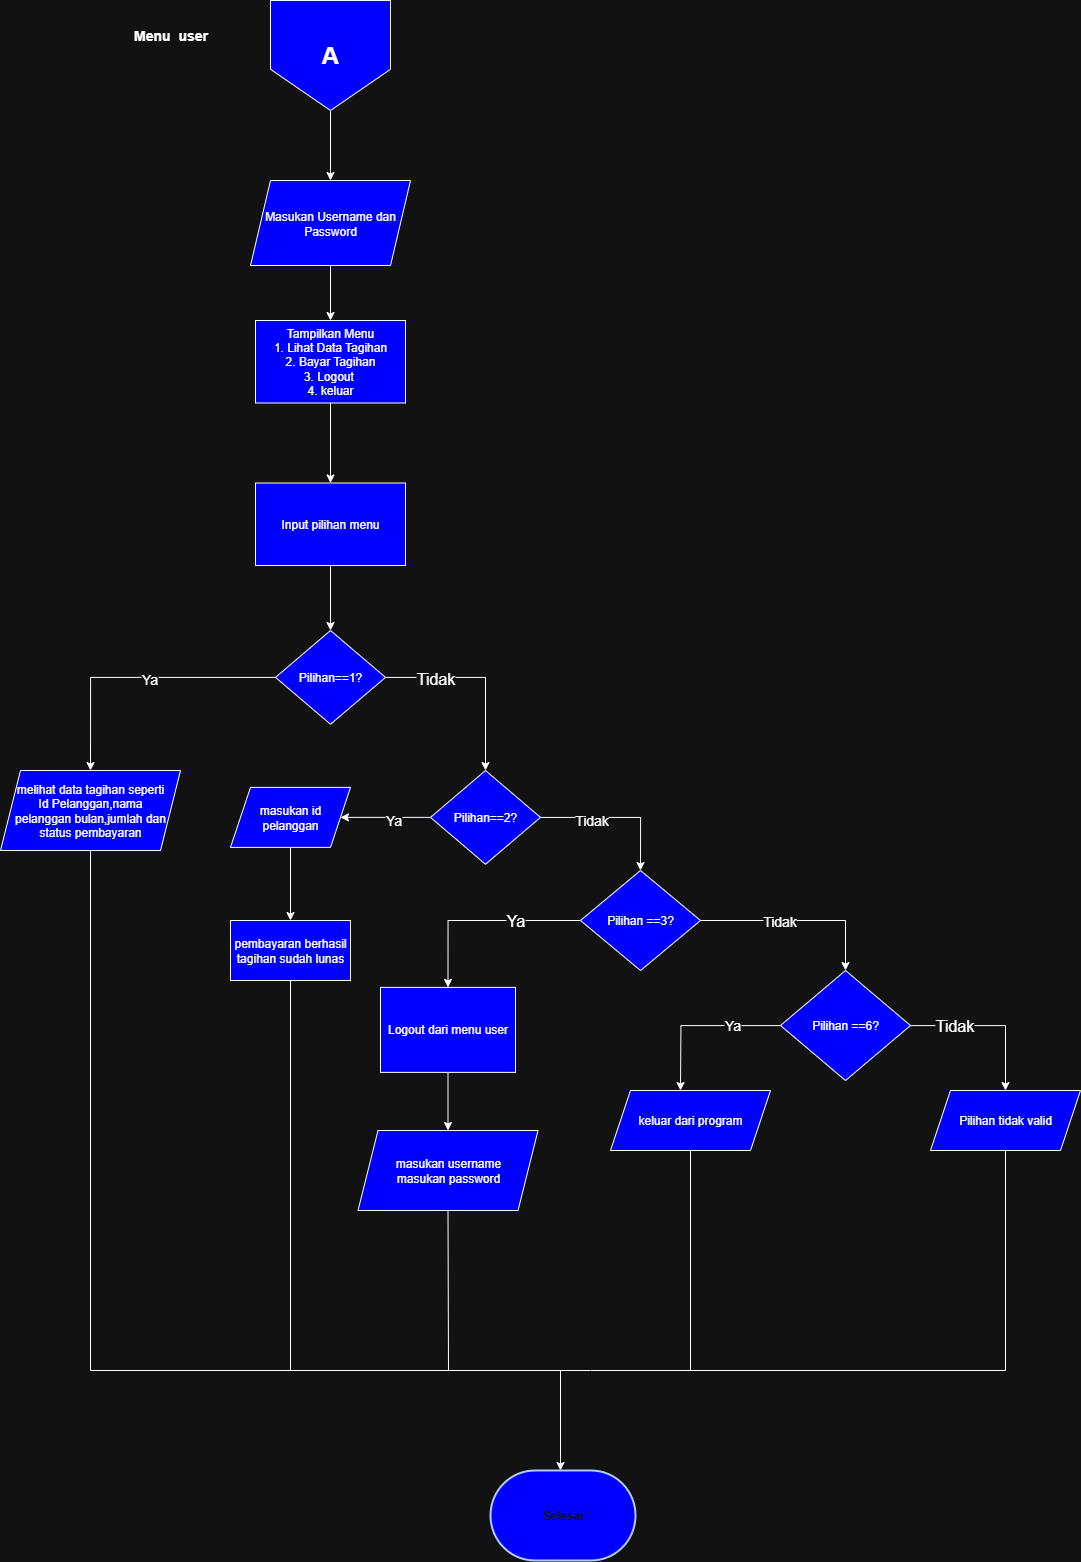

The diagram above was exported from draw.io. Its source (the exported page's mxGraphModel, read from the mxfile embedded in the PNG):
<mxGraphModel dx="2249" dy="836" grid="1" gridSize="10" guides="1" tooltips="1" connect="1" arrows="1" fold="1" page="1" pageScale="1" pageWidth="850" pageHeight="1100" math="0" shadow="0">
  <root>
    <mxCell id="0" />
    <mxCell id="1" parent="0" />
    <mxCell id="K_gcMIDx8Cv9YCkZTuUG-1" value="" style="edgeStyle=orthogonalEdgeStyle;rounded=0;orthogonalLoop=1;jettySize=auto;html=1;" edge="1" parent="1" source="K_gcMIDx8Cv9YCkZTuUG-2" target="K_gcMIDx8Cv9YCkZTuUG-4">
      <mxGeometry relative="1" as="geometry" />
    </mxCell>
    <mxCell id="K_gcMIDx8Cv9YCkZTuUG-2" value="&lt;font style=&quot;font-size: 24px;&quot;&gt;&lt;b style=&quot;&quot;&gt;A&lt;/b&gt;&lt;/font&gt;" style="shape=offPageConnector;whiteSpace=wrap;html=1;fillColor=light-dark(#0050EF,#0000FF);" vertex="1" parent="1">
      <mxGeometry x="580" y="270" width="120" height="110" as="geometry" />
    </mxCell>
    <mxCell id="K_gcMIDx8Cv9YCkZTuUG-3" value="" style="edgeStyle=orthogonalEdgeStyle;rounded=0;orthogonalLoop=1;jettySize=auto;html=1;" edge="1" parent="1" source="K_gcMIDx8Cv9YCkZTuUG-4" target="K_gcMIDx8Cv9YCkZTuUG-6">
      <mxGeometry relative="1" as="geometry" />
    </mxCell>
    <mxCell id="K_gcMIDx8Cv9YCkZTuUG-4" value="Masukan Username dan Password" style="shape=parallelogram;perimeter=parallelogramPerimeter;whiteSpace=wrap;html=1;fixedSize=1;fillColor=light-dark(#0050EF,#0000FF);" vertex="1" parent="1">
      <mxGeometry x="560" y="450" width="160" height="85" as="geometry" />
    </mxCell>
    <mxCell id="K_gcMIDx8Cv9YCkZTuUG-5" value="" style="edgeStyle=orthogonalEdgeStyle;rounded=0;orthogonalLoop=1;jettySize=auto;html=1;" edge="1" parent="1" source="K_gcMIDx8Cv9YCkZTuUG-6" target="K_gcMIDx8Cv9YCkZTuUG-8">
      <mxGeometry relative="1" as="geometry" />
    </mxCell>
    <mxCell id="K_gcMIDx8Cv9YCkZTuUG-6" value="Tampilkan Menu&lt;div&gt;1. Lihat Data Tagihan&lt;/div&gt;&lt;div&gt;2. Bayar Tagihan&lt;/div&gt;&lt;div&gt;3. Logout&amp;nbsp;&lt;/div&gt;&lt;div&gt;4. keluar&lt;/div&gt;" style="whiteSpace=wrap;html=1;fillColor=light-dark(#0050EF,#0000FF);" vertex="1" parent="1">
      <mxGeometry x="565" y="590" width="150" height="82.5" as="geometry" />
    </mxCell>
    <mxCell id="K_gcMIDx8Cv9YCkZTuUG-7" value="" style="edgeStyle=orthogonalEdgeStyle;rounded=0;orthogonalLoop=1;jettySize=auto;html=1;" edge="1" parent="1" source="K_gcMIDx8Cv9YCkZTuUG-8" target="K_gcMIDx8Cv9YCkZTuUG-13">
      <mxGeometry relative="1" as="geometry" />
    </mxCell>
    <mxCell id="K_gcMIDx8Cv9YCkZTuUG-8" value="Input pilihan menu" style="whiteSpace=wrap;html=1;fillColor=light-dark(#0050EF,#0000FF);" vertex="1" parent="1">
      <mxGeometry x="565" y="752.5" width="150" height="82.5" as="geometry" />
    </mxCell>
    <mxCell id="K_gcMIDx8Cv9YCkZTuUG-9" value="" style="edgeStyle=orthogonalEdgeStyle;rounded=0;orthogonalLoop=1;jettySize=auto;html=1;entryX=0.5;entryY=0;entryDx=0;entryDy=0;" edge="1" parent="1" source="K_gcMIDx8Cv9YCkZTuUG-13" target="oQOHXJbzRVD4uEZXVlR5-1">
      <mxGeometry relative="1" as="geometry">
        <mxPoint x="400" y="1015" as="targetPoint" />
      </mxGeometry>
    </mxCell>
    <mxCell id="K_gcMIDx8Cv9YCkZTuUG-10" value="&lt;span style=&quot;font-size: 14px;&quot;&gt;Ya&lt;/span&gt;" style="edgeLabel;html=1;align=center;verticalAlign=middle;resizable=0;points=[];" vertex="1" connectable="0" parent="K_gcMIDx8Cv9YCkZTuUG-9">
      <mxGeometry x="-0.0852" y="1" relative="1" as="geometry">
        <mxPoint as="offset" />
      </mxGeometry>
    </mxCell>
    <mxCell id="K_gcMIDx8Cv9YCkZTuUG-11" value="" style="edgeStyle=orthogonalEdgeStyle;rounded=0;orthogonalLoop=1;jettySize=auto;html=1;" edge="1" parent="1" source="K_gcMIDx8Cv9YCkZTuUG-13" target="K_gcMIDx8Cv9YCkZTuUG-17">
      <mxGeometry relative="1" as="geometry" />
    </mxCell>
    <mxCell id="K_gcMIDx8Cv9YCkZTuUG-12" value="&lt;font size=&quot;3&quot;&gt;Tidak&lt;/font&gt;" style="edgeLabel;html=1;align=center;verticalAlign=middle;resizable=0;points=[];" vertex="1" connectable="0" parent="K_gcMIDx8Cv9YCkZTuUG-11">
      <mxGeometry x="-0.4321" y="2" relative="1" as="geometry">
        <mxPoint x="-5" y="2" as="offset" />
      </mxGeometry>
    </mxCell>
    <mxCell id="K_gcMIDx8Cv9YCkZTuUG-13" value="Pilihan==1?" style="rhombus;whiteSpace=wrap;html=1;fillColor=light-dark(#0050EF,#0000FF);" vertex="1" parent="1">
      <mxGeometry x="585" y="900" width="110" height="93.75" as="geometry" />
    </mxCell>
    <mxCell id="K_gcMIDx8Cv9YCkZTuUG-14" value="" style="edgeStyle=orthogonalEdgeStyle;rounded=0;orthogonalLoop=1;jettySize=auto;html=1;" edge="1" parent="1" source="K_gcMIDx8Cv9YCkZTuUG-17" target="K_gcMIDx8Cv9YCkZTuUG-19">
      <mxGeometry relative="1" as="geometry" />
    </mxCell>
    <mxCell id="K_gcMIDx8Cv9YCkZTuUG-15" value="&lt;span style=&quot;font-size: 14px;&quot;&gt;Ya&lt;/span&gt;" style="edgeLabel;html=1;align=center;verticalAlign=middle;resizable=0;points=[];" vertex="1" connectable="0" parent="K_gcMIDx8Cv9YCkZTuUG-14">
      <mxGeometry x="-0.1538" y="2" relative="1" as="geometry">
        <mxPoint as="offset" />
      </mxGeometry>
    </mxCell>
    <mxCell id="K_gcMIDx8Cv9YCkZTuUG-16" value="" style="edgeStyle=orthogonalEdgeStyle;rounded=0;orthogonalLoop=1;jettySize=auto;html=1;entryX=0.5;entryY=0;entryDx=0;entryDy=0;" edge="1" parent="1" source="K_gcMIDx8Cv9YCkZTuUG-17" target="K_gcMIDx8Cv9YCkZTuUG-23">
      <mxGeometry relative="1" as="geometry">
        <mxPoint x="935" y="1140" as="targetPoint" />
      </mxGeometry>
    </mxCell>
    <mxCell id="oQOHXJbzRVD4uEZXVlR5-2" value="&lt;font style=&quot;font-size: 14px;&quot;&gt;Tidak&lt;/font&gt;" style="edgeLabel;html=1;align=center;verticalAlign=middle;resizable=0;points=[];" vertex="1" connectable="0" parent="K_gcMIDx8Cv9YCkZTuUG-16">
      <mxGeometry x="-0.366" y="-2" relative="1" as="geometry">
        <mxPoint x="1" as="offset" />
      </mxGeometry>
    </mxCell>
    <mxCell id="K_gcMIDx8Cv9YCkZTuUG-17" value="Pilihan==2?" style="rhombus;whiteSpace=wrap;html=1;fillColor=light-dark(#0050EF,#0000FF);" vertex="1" parent="1">
      <mxGeometry x="740" y="1040" width="110" height="93.75" as="geometry" />
    </mxCell>
    <mxCell id="K_gcMIDx8Cv9YCkZTuUG-18" value="" style="edgeStyle=orthogonalEdgeStyle;rounded=0;orthogonalLoop=1;jettySize=auto;html=1;" edge="1" parent="1" source="K_gcMIDx8Cv9YCkZTuUG-19" target="K_gcMIDx8Cv9YCkZTuUG-20">
      <mxGeometry relative="1" as="geometry" />
    </mxCell>
    <mxCell id="K_gcMIDx8Cv9YCkZTuUG-19" value="masukan id pelanggan" style="shape=parallelogram;perimeter=parallelogramPerimeter;whiteSpace=wrap;html=1;fixedSize=1;fillColor=light-dark(#0050EF,#0000FF);" vertex="1" parent="1">
      <mxGeometry x="540" y="1056.875" width="120" height="60" as="geometry" />
    </mxCell>
    <mxCell id="K_gcMIDx8Cv9YCkZTuUG-20" value="pembayaran berhasil tagihan sudah lunas" style="whiteSpace=wrap;html=1;fillColor=light-dark(#0050EF,#0000FF);" vertex="1" parent="1">
      <mxGeometry x="540" y="1190.005" width="120" height="60" as="geometry" />
    </mxCell>
    <mxCell id="K_gcMIDx8Cv9YCkZTuUG-21" style="edgeStyle=orthogonalEdgeStyle;rounded=0;orthogonalLoop=1;jettySize=auto;html=1;entryX=0.5;entryY=0;entryDx=0;entryDy=0;" edge="1" parent="1" source="K_gcMIDx8Cv9YCkZTuUG-23" target="K_gcMIDx8Cv9YCkZTuUG-26">
      <mxGeometry relative="1" as="geometry" />
    </mxCell>
    <mxCell id="K_gcMIDx8Cv9YCkZTuUG-22" value="&lt;font size=&quot;3&quot;&gt;Ya&lt;/font&gt;" style="edgeLabel;html=1;align=center;verticalAlign=middle;resizable=0;points=[];" vertex="1" connectable="0" parent="K_gcMIDx8Cv9YCkZTuUG-21">
      <mxGeometry x="-0.338" y="-1" relative="1" as="geometry">
        <mxPoint as="offset" />
      </mxGeometry>
    </mxCell>
    <mxCell id="K_gcMIDx8Cv9YCkZTuUG-23" value="Pilihan ==3?" style="rhombus;whiteSpace=wrap;html=1;fillColor=light-dark(#FFFFFF,#0000FF);" vertex="1" parent="1">
      <mxGeometry x="890" y="1140" width="120" height="100" as="geometry" />
    </mxCell>
    <mxCell id="K_gcMIDx8Cv9YCkZTuUG-24" value="" style="edgeStyle=orthogonalEdgeStyle;rounded=0;orthogonalLoop=1;jettySize=auto;html=1;exitX=0.5;exitY=1;exitDx=0;exitDy=0;" edge="1" parent="1" source="K_gcMIDx8Cv9YCkZTuUG-26" target="K_gcMIDx8Cv9YCkZTuUG-25">
      <mxGeometry relative="1" as="geometry">
        <mxPoint x="1217.5" y="1860" as="sourcePoint" />
      </mxGeometry>
    </mxCell>
    <mxCell id="K_gcMIDx8Cv9YCkZTuUG-25" value="masukan username&lt;div&gt;masukan password&lt;/div&gt;" style="shape=parallelogram;perimeter=parallelogramPerimeter;whiteSpace=wrap;html=1;fixedSize=1;fillColor=light-dark(#FFFFFF,#0000FF);" vertex="1" parent="1">
      <mxGeometry x="667.5" y="1400" width="180" height="80" as="geometry" />
    </mxCell>
    <mxCell id="K_gcMIDx8Cv9YCkZTuUG-26" value="Logout dari menu user" style="whiteSpace=wrap;html=1;fillColor=light-dark(#FFFFFF,#0000FF);" vertex="1" parent="1">
      <mxGeometry x="690" y="1256.88" width="135" height="85" as="geometry" />
    </mxCell>
    <mxCell id="K_gcMIDx8Cv9YCkZTuUG-27" value="" style="edgeStyle=orthogonalEdgeStyle;rounded=0;orthogonalLoop=1;jettySize=auto;html=1;" edge="1" parent="1" source="K_gcMIDx8Cv9YCkZTuUG-31" target="K_gcMIDx8Cv9YCkZTuUG-33">
      <mxGeometry relative="1" as="geometry" />
    </mxCell>
    <mxCell id="K_gcMIDx8Cv9YCkZTuUG-28" value="&lt;font size=&quot;3&quot;&gt;Tidak&lt;/font&gt;" style="edgeLabel;html=1;align=center;verticalAlign=middle;resizable=0;points=[];" vertex="1" connectable="0" parent="K_gcMIDx8Cv9YCkZTuUG-27">
      <mxGeometry x="-0.4495" y="1" relative="1" as="geometry">
        <mxPoint as="offset" />
      </mxGeometry>
    </mxCell>
    <mxCell id="K_gcMIDx8Cv9YCkZTuUG-29" style="edgeStyle=orthogonalEdgeStyle;rounded=0;orthogonalLoop=1;jettySize=auto;html=1;" edge="1" parent="1" source="K_gcMIDx8Cv9YCkZTuUG-31">
      <mxGeometry relative="1" as="geometry">
        <mxPoint x="990" y="1360" as="targetPoint" />
      </mxGeometry>
    </mxCell>
    <mxCell id="K_gcMIDx8Cv9YCkZTuUG-30" value="&lt;span style=&quot;font-size: 14px;&quot;&gt;Ya&lt;/span&gt;" style="edgeLabel;html=1;align=center;verticalAlign=middle;resizable=0;points=[];" vertex="1" connectable="0" parent="K_gcMIDx8Cv9YCkZTuUG-29">
      <mxGeometry x="-0.4052" y="-1" relative="1" as="geometry">
        <mxPoint as="offset" />
      </mxGeometry>
    </mxCell>
    <mxCell id="K_gcMIDx8Cv9YCkZTuUG-31" value="Pilihan ==6?" style="rhombus;whiteSpace=wrap;html=1;fillColor=light-dark(#FFFFFF,#0000FF);" vertex="1" parent="1">
      <mxGeometry x="1090" y="1240" width="130" height="110" as="geometry" />
    </mxCell>
    <mxCell id="K_gcMIDx8Cv9YCkZTuUG-32" value="keluar dari program" style="shape=parallelogram;perimeter=parallelogramPerimeter;whiteSpace=wrap;html=1;fixedSize=1;fillColor=light-dark(#FFFFFF,#0000FF);" vertex="1" parent="1">
      <mxGeometry x="920" y="1360" width="160" height="60" as="geometry" />
    </mxCell>
    <mxCell id="K_gcMIDx8Cv9YCkZTuUG-33" value="Pilihan tidak valid" style="shape=parallelogram;perimeter=parallelogramPerimeter;whiteSpace=wrap;html=1;fixedSize=1;fillColor=light-dark(#FFFFFF,#0000FF);" vertex="1" parent="1">
      <mxGeometry x="1240" y="1360" width="150" height="60" as="geometry" />
    </mxCell>
    <mxCell id="K_gcMIDx8Cv9YCkZTuUG-34" value="" style="endArrow=none;html=1;rounded=0;entryX=0.5;entryY=1;entryDx=0;entryDy=0;" edge="1" parent="1" target="K_gcMIDx8Cv9YCkZTuUG-32">
      <mxGeometry width="50" height="50" relative="1" as="geometry">
        <mxPoint x="1000" y="1640" as="sourcePoint" />
        <mxPoint x="1110" y="1640" as="targetPoint" />
      </mxGeometry>
    </mxCell>
    <mxCell id="K_gcMIDx8Cv9YCkZTuUG-35" value="" style="endArrow=none;html=1;rounded=0;entryX=0.5;entryY=1;entryDx=0;entryDy=0;" edge="1" parent="1" target="K_gcMIDx8Cv9YCkZTuUG-33">
      <mxGeometry width="50" height="50" relative="1" as="geometry">
        <mxPoint x="900" y="1640" as="sourcePoint" />
        <mxPoint x="1500" y="1650" as="targetPoint" />
        <Array as="points">
          <mxPoint x="1315" y="1640" />
        </Array>
      </mxGeometry>
    </mxCell>
    <mxCell id="K_gcMIDx8Cv9YCkZTuUG-36" value="" style="endArrow=classic;html=1;rounded=0;exitX=1;exitY=0.5;exitDx=0;exitDy=0;entryX=0.5;entryY=0;entryDx=0;entryDy=0;" edge="1" parent="1" source="K_gcMIDx8Cv9YCkZTuUG-23" target="K_gcMIDx8Cv9YCkZTuUG-31">
      <mxGeometry width="50" height="50" relative="1" as="geometry">
        <mxPoint x="1110" y="1133.75" as="sourcePoint" />
        <mxPoint x="1160" y="1083.75" as="targetPoint" />
        <Array as="points">
          <mxPoint x="1155" y="1190" />
        </Array>
      </mxGeometry>
    </mxCell>
    <mxCell id="K_gcMIDx8Cv9YCkZTuUG-37" value="&lt;font style=&quot;font-size: 14px;&quot;&gt;Tidak&lt;/font&gt;" style="edgeLabel;html=1;align=center;verticalAlign=middle;resizable=0;points=[];" vertex="1" connectable="0" parent="K_gcMIDx8Cv9YCkZTuUG-36">
      <mxGeometry x="-0.1947" relative="1" as="geometry">
        <mxPoint as="offset" />
      </mxGeometry>
    </mxCell>
    <mxCell id="K_gcMIDx8Cv9YCkZTuUG-38" value="" style="endArrow=none;html=1;rounded=0;exitX=0.5;exitY=1;exitDx=0;exitDy=0;" edge="1" parent="1" source="oQOHXJbzRVD4uEZXVlR5-1">
      <mxGeometry width="50" height="50" relative="1" as="geometry">
        <mxPoint x="400" y="1170" as="sourcePoint" />
        <mxPoint x="900" y="1640" as="targetPoint" />
        <Array as="points">
          <mxPoint x="400" y="1640" />
        </Array>
      </mxGeometry>
    </mxCell>
    <mxCell id="K_gcMIDx8Cv9YCkZTuUG-39" value="" style="endArrow=none;html=1;rounded=0;entryX=0.5;entryY=1;entryDx=0;entryDy=0;" edge="1" parent="1" target="K_gcMIDx8Cv9YCkZTuUG-20">
      <mxGeometry width="50" height="50" relative="1" as="geometry">
        <mxPoint x="600" y="1640" as="sourcePoint" />
        <mxPoint x="610" y="1260" as="targetPoint" />
      </mxGeometry>
    </mxCell>
    <mxCell id="K_gcMIDx8Cv9YCkZTuUG-40" value="" style="endArrow=none;html=1;rounded=0;entryX=0.5;entryY=1;entryDx=0;entryDy=0;" edge="1" parent="1" target="K_gcMIDx8Cv9YCkZTuUG-25">
      <mxGeometry width="50" height="50" relative="1" as="geometry">
        <mxPoint x="758" y="1640" as="sourcePoint" />
        <mxPoint x="650" y="1500" as="targetPoint" />
      </mxGeometry>
    </mxCell>
    <mxCell id="K_gcMIDx8Cv9YCkZTuUG-41" value="" style="endArrow=classic;html=1;rounded=0;" edge="1" parent="1">
      <mxGeometry width="50" height="50" relative="1" as="geometry">
        <mxPoint x="870" y="1640" as="sourcePoint" />
        <mxPoint x="870" y="1740" as="targetPoint" />
      </mxGeometry>
    </mxCell>
    <mxCell id="K_gcMIDx8Cv9YCkZTuUG-42" value="&lt;span style=&quot;font-size: 14px;&quot;&gt;&lt;b&gt;Menu&amp;nbsp; user&lt;/b&gt;&lt;/span&gt;" style="text;html=1;align=center;verticalAlign=middle;resizable=0;points=[];autosize=1;strokeColor=none;fillColor=none;" vertex="1" parent="1">
      <mxGeometry x="430" y="290" width="100" height="30" as="geometry" />
    </mxCell>
    <mxCell id="K_gcMIDx8Cv9YCkZTuUG-43" value="&lt;b&gt;Selesai&lt;/b&gt;" style="strokeWidth=2;html=1;shape=mxgraph.flowchart.terminator;whiteSpace=wrap;fillColor=light-dark(#0050EF,#0000FF);fontColor=#ffffff;strokeColor=#001DBC;" vertex="1" parent="1">
      <mxGeometry x="800" y="1740" width="145" height="90" as="geometry" />
    </mxCell>
    <mxCell id="oQOHXJbzRVD4uEZXVlR5-1" value="melihat data tagihan&amp;nbsp;&lt;span style=&quot;background-color: transparent; color: light-dark(rgb(0, 0, 0), rgb(255, 255, 255));&quot;&gt;seperti&lt;/span&gt;&lt;div&gt;&lt;div&gt;Id Pelanggan,nama pelanggan&amp;nbsp;&lt;span style=&quot;background-color: transparent; color: light-dark(rgb(0, 0, 0), rgb(255, 255, 255));&quot;&gt;bulan,jumlah dan status pembayaran&lt;/span&gt;&lt;/div&gt;&lt;/div&gt;" style="shape=parallelogram;perimeter=parallelogramPerimeter;whiteSpace=wrap;html=1;fixedSize=1;fillColor=light-dark(#0050EF,#0000FF);" vertex="1" parent="1">
      <mxGeometry x="310" y="1040" width="180" height="80" as="geometry" />
    </mxCell>
  </root>
</mxGraphModel>